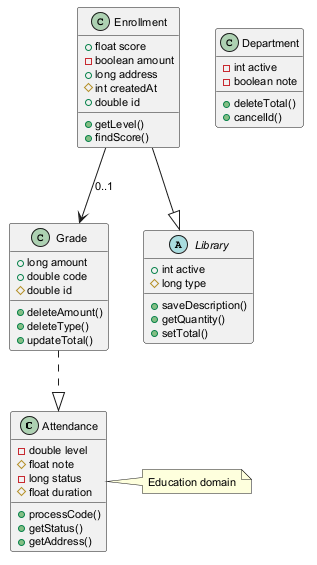

The diagram above was rendered by PlantUML. Its source (embedded in the PNG):
@startuml
skinparam defaultFontSize 11
class Attendance {
  -double level
  #float note
  -long status
  #float duration
  +processCode()
  +getStatus()
  +getAddress()
}
class Grade {
  +long amount
  +double code
  #double id
  +deleteAmount()
  +deleteType()
  +updateTotal()
}
class Department {
  -int active
  -boolean note
  +deleteTotal()
  +cancelId()
}
abstract class Library {
  +int active
  #long type
  +saveDescription()
  +getQuantity()
  +setTotal()
}
class Enrollment {
  +float score
  -boolean amount
  +long address
  #int createdAt
  +double id
  +getLevel()
  +findScore()
}
Enrollment --|> Library
Enrollment --> Grade : "0..1"
Grade ..|> Attendance
note right of Attendance : Education domain
@enduml